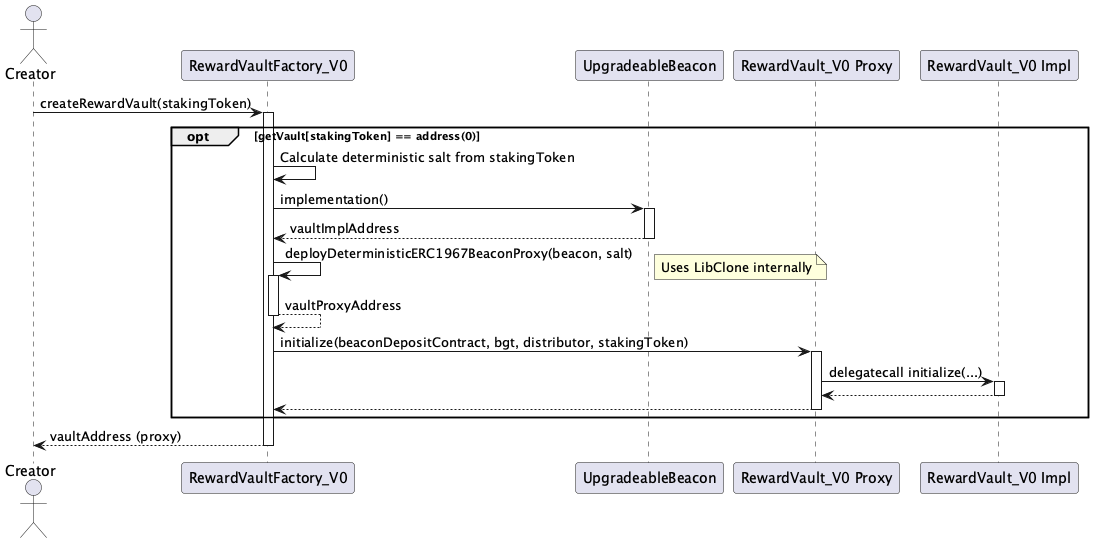

The diagram above was rendered by PlantUML. Its source (embedded in the PNG):
@startuml RewardVaultFactory_V0_Sequence

actor Creator
participant Factory as "RewardVaultFactory_V0"
participant Beacon as "UpgradeableBeacon"
participant VaultProxy as "RewardVault_V0 Proxy"
participant VaultImpl as "RewardVault_V0 Impl"

Creator -> Factory : createRewardVault(stakingToken)
activate Factory

opt getVault[stakingToken] == address(0)
    Factory -> Factory : Calculate deterministic salt from stakingToken
    Factory -> Beacon : implementation()
    activate Beacon
    Beacon --> Factory : vaultImplAddress
    deactivate Beacon

    Factory -> Factory : deployDeterministicERC1967BeaconProxy(beacon, salt)
    note right: Uses LibClone internally
    activate Factory
    Factory --> Factory : vaultProxyAddress
    deactivate Factory

    Factory -> VaultProxy : initialize(beaconDepositContract, bgt, distributor, stakingToken)
    activate VaultProxy
    VaultProxy -> VaultImpl : delegatecall initialize(...)
    activate VaultImpl
    VaultImpl --> VaultProxy
    deactivate VaultImpl
    VaultProxy --> Factory
    deactivate VaultProxy
end

Factory --> Creator : vaultAddress (proxy)
deactivate Factory

@enduml